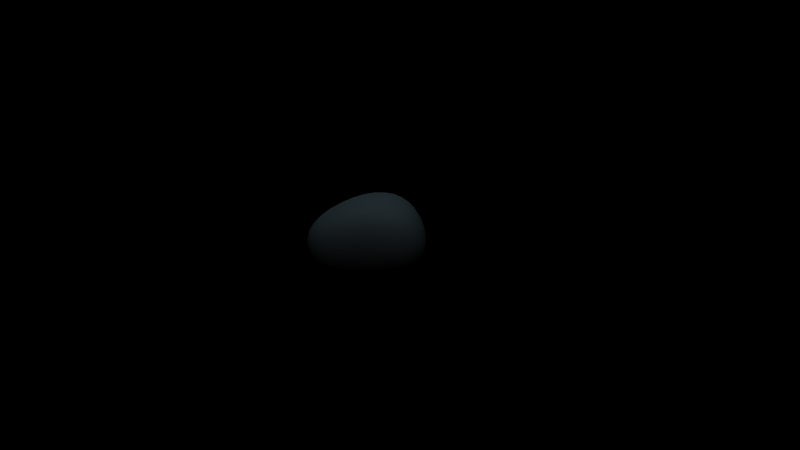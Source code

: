 # Source: stone.blend  (saved by Blender 2.45.17; exported with 4.5.12 LTS)
import bpy
from mathutils import Matrix  # noqa: F401  (used for matrix-valued properties, if any)

bpy.ops.wm.read_factory_settings(use_empty=True)
scene = bpy.context.scene
scene.name = 'Scene'

# ---- collections
col_collection_1 = bpy.data.collections.new('Collection 1'); scene.collection.children.link(col_collection_1)
col_collection_2 = bpy.data.collections.new('Collection 2'); scene.collection.children.link(col_collection_2)
col_collection_3 = bpy.data.collections.new('Collection 3'); scene.collection.children.link(col_collection_3)
col_collection_4 = bpy.data.collections.new('Collection 4'); scene.collection.children.link(col_collection_4)
col_collection_5 = bpy.data.collections.new('Collection 5'); scene.collection.children.link(col_collection_5)
col_collection_6 = bpy.data.collections.new('Collection 6'); scene.collection.children.link(col_collection_6)
col_collection_7 = bpy.data.collections.new('Collection 7'); scene.collection.children.link(col_collection_7)
col_collection_8 = bpy.data.collections.new('Collection 8'); scene.collection.children.link(col_collection_8)
col_collection_9 = bpy.data.collections.new('Collection 9'); scene.collection.children.link(col_collection_9)
col_collection_10 = bpy.data.collections.new('Collection 10'); scene.collection.children.link(col_collection_10)
col_collection_11 = bpy.data.collections.new('Collection 11'); scene.collection.children.link(col_collection_11)
col_collection_12 = bpy.data.collections.new('Collection 12'); scene.collection.children.link(col_collection_12)
col_collection_13 = bpy.data.collections.new('Collection 13'); scene.collection.children.link(col_collection_13)
col_collection_14 = bpy.data.collections.new('Collection 14'); scene.collection.children.link(col_collection_14)
col_collection_15 = bpy.data.collections.new('Collection 15'); scene.collection.children.link(col_collection_15)
col_collection_16 = bpy.data.collections.new('Collection 16'); scene.collection.children.link(col_collection_16)
col_collection_17 = bpy.data.collections.new('Collection 17'); scene.collection.children.link(col_collection_17)
col_collection_18 = bpy.data.collections.new('Collection 18'); scene.collection.children.link(col_collection_18)
col_collection_19 = bpy.data.collections.new('Collection 19'); scene.collection.children.link(col_collection_19)
col_collection_20 = bpy.data.collections.new('Collection 20'); scene.collection.children.link(col_collection_20)

# ---- materials (node trees are filled in below, after node groups)
mat_rock = bpy.data.materials.new('rock')
mat_rock.alpha_threshold = 0.0
mat_rock.diffuse_color = (0.7744, 0.8282, 0.877, 1.0)
mat_rock.specular_color = (0.8939, 0.8864, 0.8093)
mat_rock.roughness = 1.491
mat_rock.specular_intensity = 0.04311
mat_rock.line_color = (0.0, 0.0, 0.0, 1.0)

# ---- material node trees

# ---- cameras
cam_camera_003 = bpy.data.cameras.new('Camera.003')
cam_camera_003.passepartout_alpha = 0.2
cam_camera_003.clip_end = 100.0
cam_camera_003.lens = 35.0
cam_camera_003.ortho_scale = 7.0
cam_camera_003.show_safe_areas = True
cam_camera_003.dof.focus_distance = 0.0
cam_camera_003.dof.aperture_fstop = 128.0
cam_camera = bpy.data.cameras.new('Camera')
cam_camera.passepartout_alpha = 0.2
cam_camera.clip_end = 100.0
cam_camera.lens = 35.0
cam_camera.ortho_scale = 7.314
cam_camera.show_passepartout = False
cam_camera.show_safe_areas = True
cam_camera.dof.focus_distance = 0.0
cam_camera.dof.aperture_fstop = 128.0

# ---- lights
light_lamp_007 = bpy.data.lights.new('Lamp.007', 'SUN')
light_lamp_007.color = (0.7429, 0.9614, 1.0)
light_lamp_007.transmission_factor = 0.0
light_lamp_007.angle = 1.571
light_lamp_007.energy = 0.5
light_lamp_007.shadow_buffer_clip_start = 0.5
light_lamp_007.shadow_soft_size = 1.0
light_lamp_007.shadow_cascade_max_distance = 1000.0
light_lamp_007.cycles.use_multiple_importance_sampling = False
light_lamp_008 = bpy.data.lights.new('Lamp.008', 'POINT')
light_lamp_008.color = (0.8522, 1.0, 0.7429)
light_lamp_008.transmission_factor = 0.0
light_lamp_008.energy = 150.0
light_lamp_008.shadow_buffer_clip_start = 0.5
light_lamp_008.shadow_soft_size = 1.0
light_lamp_008.shadow_maximum_resolution = 0.006
light_lamp_008.use_absolute_resolution = True
light_lamp_008.cycles.use_multiple_importance_sampling = False
light_lamp_009 = bpy.data.lights.new('Lamp.009', 'SPOT')
light_lamp_009.color = (1.0, 0.9935, 0.906)
light_lamp_009.transmission_factor = 0.0
light_lamp_009.cutoff_distance = 42.76
light_lamp_009.energy = 150.0
light_lamp_009.shadow_buffer_clip_start = 34.73
light_lamp_009.shadow_soft_size = 1.0
light_lamp_009.shadow_maximum_resolution = 0.006
light_lamp_009.use_absolute_resolution = True
light_lamp_009.spot_size = 0.1745
light_lamp_009.cycles.use_multiple_importance_sampling = False
light_spot = bpy.data.lights.new('Spot', 'POINT')
light_spot.transmission_factor = 0.0
light_spot.cutoff_distance = 30.0
light_spot.energy = 100.0
light_spot.shadow_buffer_clip_start = 1.001
light_spot.shadow_soft_size = 1.0
light_spot.shadow_maximum_resolution = 0.006
light_spot.use_absolute_resolution = True
light_spot.cycles.use_multiple_importance_sampling = False

# ---- meshes
me_cube = bpy.data.meshes.new('Cube')
me_cube.from_pydata([(-0.0008556, 0.01588, 0.1177), (0.004646, -0.00964, -0.1027), (0.1284, -0.001052, -0.006544), (0.004235, -0.1718, 0.001484), (-0.1474, 0.02201, 0.008173), (-0.0004446, 0.1606, 0.001484), (0.001599, -0.1112, 0.07008), (0.1056, -0.00106, 0.09868), (-0.001934, 0.1169, 0.08046), (-0.1019, 0.02143, 0.09868), (0.09267, -0.002637, -0.0703), (0.005702, -0.1231, -0.07112), (-0.1035, -0.00257, -0.09572), (0.006229, 0.1193, -0.08285), (0.1031, -0.1124, 0.001484), (0.1206, 0.1314, 0.001484), (-0.09046, -0.1166, 0.001484), (-0.1243, 0.1127, 0.001484), (0.086, 0.1058, 0.07668), (0.08106, -0.08017, 0.04888), (-0.07772, -0.08028, 0.04888), (-0.09055, 0.09457, 0.07668), (0.08861, 0.1067, -0.05499), (0.08365, -0.1027, -0.06732), (-0.07422, -0.1032, -0.06732), (-0.08435, 0.1056, -0.07505)], [], [(0, 7, 18, 8), (0, 6, 19, 7), (0, 9, 20, 6), (0, 8, 21, 9), (1, 13, 22, 10), (1, 12, 25, 13), (1, 11, 24, 12), (1, 10, 23, 11), (2, 15, 18, 7), (2, 10, 22, 15), (2, 14, 23, 10), (2, 7, 19, 14), (3, 14, 19, 6), (3, 11, 23, 14), (3, 16, 24, 11), (3, 6, 20, 16), (4, 16, 20, 9), (4, 12, 24, 16), (4, 17, 25, 12), (4, 9, 21, 17), (5, 15, 22, 13), (5, 8, 18, 15), (5, 17, 21, 8), (5, 13, 25, 17)])
me_cube.polygons.foreach_set('use_smooth', [True] * 24)
_uv = me_cube.uv_layers.new(name='UVTex')
_uv.uv.foreach_set('vector', [0.3524, 0.5402, 0.3571, 0.4875, 0.401, 0.4959, 0.414, 0.5392, 0.3524, 0.5402, 0.2789, 0.5112, 0.3124, 0.4724, 0.3571, 0.4875, 0.3524, 0.5402, 0.3484, 0.6078, 0.2585, 0.5774, 0.2789, 0.5112, 0.3524, 0.5402, 0.414, 0.5392, 0.4093, 0.6052, 0.3484, 0.6078, 0.3796, 0.2466, 0.6378, 0.3786, 0.4468, 0.4306, 0.3743, 0.3797, 0.3796, 0.2466, 0.4215, 0.0, 0.7002, 0.1345, 0.6378, 0.3786, 0.3796, 0.2466, 0.1063, 0.3272, 0.1196, 0.08735, 0.4215, 0.0, 0.3796, 0.2466, 0.3743, 0.3797, 0.2873, 0.3827, 0.1063, 0.3272, 0.3647, 0.4344, 0.4221, 0.4663, 0.401, 0.4959, 0.3571, 0.4875, 0.3647, 0.4344, 0.3743, 0.3797, 0.4468, 0.4306, 0.4221, 0.4663, 0.3647, 0.4344, 0.2942, 0.4405, 0.2873, 0.3827, 0.3743, 0.3797, 0.3647, 0.4344, 0.3571, 0.4875, 0.3124, 0.4724, 0.2942, 0.4405, 0.2328, 0.4738, 0.2942, 0.4405, 0.3124, 0.4724, 0.2789, 0.5112, 0.2328, 0.4738, 0.1063, 0.3272, 0.2873, 0.3827, 0.2942, 0.4405, 0.2328, 0.4738, 0.1893, 0.5696, 0.05386, 0.5464, 0.1063, 0.3272, 0.2328, 0.4738, 0.2789, 0.5112, 0.2585, 0.5774, 0.1893, 0.5696, 0.3325, 0.8306, 0.1893, 0.5696, 0.2585, 0.5774, 0.3484, 0.6078, 0.3325, 0.8306, 0.0, 0.8163, 0.05386, 0.5464, 0.1893, 0.5696, 0.3325, 0.8306, 0.4808, 0.6563, 0.7002, 0.6719, 0.6336, 1.0, 0.3325, 0.8306, 0.3484, 0.6078, 0.4093, 0.6052, 0.4808, 0.6563, 0.482, 0.5206, 0.4221, 0.4663, 0.4468, 0.4306, 0.6378, 0.3786, 0.482, 0.5206, 0.414, 0.5392, 0.401, 0.4959, 0.4221, 0.4663, 0.482, 0.5206, 0.4808, 0.6563, 0.4093, 0.6052, 0.414, 0.5392, 0.482, 0.5206, 0.6378, 0.3786, 0.7002, 0.6719, 0.4808, 0.6563])
me_cube.materials.append(mat_rock)
me_cube.use_remesh_preserve_volume = False
me_cube.use_remesh_preserve_attributes = False
me_cube.use_mirror_vertex_groups = False
me_cube.update()
arm_armature_001 = bpy.data.armatures.new('Armature.001')  # bones are not reproduced

# ---- objects
ob_stone = bpy.data.objects.new('stone', me_cube)
ob_emptytextures = bpy.data.objects.new('Emptytextures', None)
ob_emptytextures_001 = bpy.data.objects.new('Emptytextures.001', None)
ob_emptystump2 = bpy.data.objects.new('Emptystump2', None)
ob_emptystump2_001 = bpy.data.objects.new('Emptystump2.001', None)
ob_rock_rig = bpy.data.objects.new('rock_rig', arm_armature_001)
ob_emptyrig = bpy.data.objects.new('Emptyrig', None)
ob_lamp_004 = bpy.data.objects.new('Lamp.004', light_lamp_007)
ob_lamp_003 = bpy.data.objects.new('Lamp.003', light_lamp_008)
ob_lamp_002 = bpy.data.objects.new('Lamp.002', light_lamp_009)
ob_camera = bpy.data.objects.new('Camera', cam_camera_003)
ob_lamp = bpy.data.objects.new('Lamp', light_spot)
ob_camera_001 = bpy.data.objects.new('Camera.001', cam_camera)

# ---- transforms, parenting, visibility, modifiers, constraints
ob_stone.parent = ob_rock_rig
ob_stone.location = (0.0, 0.0, 0.0)
ob_stone.lock_rotations_4d = False
ob_stone.empty_display_type = 'ARROWS'
ob_stone.color = (0.0, 0.0, 0.0, 1.0)
ob_stone.lineart.crease_threshold = 0.0
_vg = ob_stone.vertex_groups.new(name='def')
_vg.add([0, 1, 2, 3, 4, 5, 6, 7, 8, 9, 10, 11, 12, 13, 14, 15, 16, 17, 18, 19, 20, 21, 22, 23, 24, 25], 1.0, 'REPLACE')
_m = ob_stone.modifiers.new('Armature', 'ARMATURE')
_m.object = ob_rock_rig
_m = ob_stone.modifiers.new('Subsurf', 'SUBSURF')
_m.uv_smooth = 'PRESERVE_CORNERS'
_m.quality = 2
ob_emptytextures.location = (1.201, 2.434, 1.7)
ob_emptytextures.scale = (2.0, 2.0, 2.0)
ob_emptytextures.lock_rotation = (True, True, True)
ob_emptytextures.lock_rotations_4d = False
ob_emptytextures.lock_scale = (True, True, True)
ob_emptytextures.empty_image_offset = (0.0, 0.0)
ob_emptytextures.color = (0.0, 0.0, 0.0, 1.0)
ob_emptytextures.show_name = True
ob_emptytextures.lineart.crease_threshold = 0.0
ob_emptytextures_001.location = (1.201, 2.434, 1.7)
ob_emptytextures_001.scale = (2.0, 2.0, 2.0)
ob_emptytextures_001.lock_rotation = (True, True, True)
ob_emptytextures_001.lock_rotations_4d = False
ob_emptytextures_001.lock_scale = (True, True, True)
ob_emptytextures_001.empty_image_offset = (0.0, 0.0)
ob_emptytextures_001.color = (0.0, 0.0, 0.0, 1.0)
ob_emptytextures_001.show_name = True
ob_emptytextures_001.lineart.crease_threshold = 0.0
ob_emptystump2.location = (0.2501, -0.152, 1.299)
ob_emptystump2.rotation_euler = (0.3184, -0.08212, -0.02781)
ob_emptystump2.scale = (-0.585, -0.585, -0.585)
ob_emptystump2.lock_location = (True, True, True)
ob_emptystump2.lock_rotation = (True, True, True)
ob_emptystump2.lock_rotations_4d = False
ob_emptystump2.lock_scale = (True, True, True)
ob_emptystump2.empty_image_offset = (0.0, 0.0)
ob_emptystump2.color = (0.0, 0.0, 0.0, 1.0)
ob_emptystump2.show_name = True
ob_emptystump2.lineart.crease_threshold = 0.0
ob_emptystump2_001.location = (0.2501, -0.152, 1.299)
ob_emptystump2_001.rotation_euler = (0.3184, -0.08212, -0.02781)
ob_emptystump2_001.scale = (-0.585, -0.585, -0.585)
ob_emptystump2_001.lock_location = (True, True, True)
ob_emptystump2_001.lock_rotation = (True, True, True)
ob_emptystump2_001.lock_rotations_4d = False
ob_emptystump2_001.lock_scale = (True, True, True)
ob_emptystump2_001.empty_image_offset = (0.0, 0.0)
ob_emptystump2_001.color = (0.0, 0.0, 0.0, 1.0)
ob_emptystump2_001.show_name = True
ob_emptystump2_001.lineart.crease_threshold = 0.0
ob_rock_rig.location = (0.0, 0.0, 0.0)
ob_rock_rig.lock_rotations_4d = False
ob_rock_rig.empty_display_type = 'ARROWS'
ob_rock_rig.color = (0.0, 0.0, 0.0, 1.0)
ob_rock_rig.lineart.crease_threshold = 0.0
ob_emptyrig.location = (0.0, 0.0, 0.0)
ob_emptyrig.rotation_euler = (0.0, -0.0, 0.9302)
ob_emptyrig.scale = (23.2, 23.2, 23.2)
ob_emptyrig.lock_rotations_4d = False
ob_emptyrig.empty_image_offset = (0.0, 0.0)
ob_emptyrig.color = (0.0, 0.0, 0.0, 1.0)
ob_emptyrig.hide_select = True
ob_emptyrig.show_name = True
ob_emptyrig.lineart.crease_threshold = 0.0
ob_lamp_004.parent = ob_emptyrig
ob_lamp_004.matrix_parent_inverse = Matrix(((0.0431, 0.0, 0.0, 0.0), (0.0, 0.0431, 0.0, 0.0), (0.0, 0.0, 0.0431, 0.0), (0.0, 0.0, 0.0, 1.0)))
ob_lamp_004.location = (-0.2504, 0.2229, 45.99)
ob_lamp_004.lock_rotations_4d = False
ob_lamp_004.empty_display_type = 'ARROWS'
ob_lamp_004.color = (0.0, 0.0, 0.0, 1.0)
ob_lamp_004.lineart.crease_threshold = 0.0
ob_lamp_003.parent = ob_emptyrig
ob_lamp_003.matrix_parent_inverse = Matrix(((0.0431, 0.0, 0.0, 0.0), (0.0, 0.0431, 0.0, 0.0), (0.0, 0.0, 0.0431, 0.0), (0.0, 0.0, 0.0, 1.0)))
ob_lamp_003.location = (-13.44, 15.49, -15.01)
ob_lamp_003.rotation_euler = (1.631e-08, 0.5047, 2.281)
ob_lamp_003.lock_rotations_4d = False
ob_lamp_003.empty_display_type = 'ARROWS'
ob_lamp_003.color = (0.0, 0.0, 0.0, 1.0)
ob_lamp_003.lineart.crease_threshold = 0.0
ob_lamp_002.parent = ob_emptyrig
ob_lamp_002.matrix_parent_inverse = Matrix(((0.0431, 0.0, 0.0, 0.0), (0.0, 0.0431, 0.0, 0.0), (0.0, 0.0, 0.0431, 0.0), (0.0, 0.0, 0.0, 1.0)))
ob_lamp_002.location = (12.37, -13.49, 33.35)
ob_lamp_002.rotation_euler = (1.631e-08, 0.5047, -0.8607)
ob_lamp_002.lock_rotations_4d = False
ob_lamp_002.empty_display_type = 'ARROWS'
ob_lamp_002.color = (0.0, 0.0, 0.0, 1.0)
ob_lamp_002.lineart.crease_threshold = 0.0
ob_camera.parent = ob_emptyrig
ob_camera.matrix_parent_inverse = Matrix(((-0.01596, 0.04004, 0.0, 0.0), (-0.04004, -0.01596, 0.0, 0.0), (0.0, 0.0, 0.0431, 0.0), (0.0, 0.0, 0.0, 1.0)))
ob_camera.location = (0.7299, 1.521, 0.6474)
ob_camera.rotation_euler = (1.219, 8.764e-08, 2.649)
ob_camera.lock_rotations_4d = False
ob_camera.empty_display_type = 'ARROWS'
ob_camera.color = (0.0, 0.0, 0.0, 1.0)
ob_camera.lineart.crease_threshold = 0.0
ob_lamp.location = (4.076, 1.005, 5.904)
ob_lamp.rotation_euler = (0.6503, 0.05522, 1.866)
ob_lamp.lock_rotations_4d = False
ob_lamp.empty_display_type = 'ARROWS'
ob_lamp.color = (0.0, 0.0, 0.0, 0.0)
ob_lamp.lineart.crease_threshold = 0.0
ob_camera_001.location = (7.481, -6.508, 5.344)
ob_camera_001.rotation_euler = (1.109, 0.01082, 0.8149)
ob_camera_001.lock_rotations_4d = False
ob_camera_001.empty_display_type = 'ARROWS'
ob_camera_001.color = (0.0, 0.0, 0.0, 0.0)
ob_camera_001.display_type = 'WIRE'
ob_camera_001.lineart.crease_threshold = 0.0

# ---- collection membership
col_collection_1.objects.link(ob_stone)
col_collection_1.objects.link(ob_emptytextures)
col_collection_1.objects.link(ob_emptytextures_001)
col_collection_2.objects.link(ob_emptystump2)
col_collection_2.objects.link(ob_emptystump2_001)
col_collection_2.objects.link(ob_emptytextures)
col_collection_2.objects.link(ob_emptytextures_001)
col_collection_3.objects.link(ob_emptytextures)
col_collection_3.objects.link(ob_emptytextures_001)
col_collection_4.objects.link(ob_emptytextures)
col_collection_4.objects.link(ob_emptytextures_001)
col_collection_5.objects.link(ob_emptytextures)
col_collection_5.objects.link(ob_emptytextures_001)
col_collection_6.objects.link(ob_rock_rig)
col_collection_6.objects.link(ob_emptyrig)
col_collection_6.objects.link(ob_lamp_004)
col_collection_6.objects.link(ob_lamp_003)
col_collection_6.objects.link(ob_lamp_002)
col_collection_6.objects.link(ob_camera)
col_collection_6.objects.link(ob_emptytextures)
col_collection_6.objects.link(ob_emptytextures_001)
col_collection_7.objects.link(ob_emptytextures)
col_collection_7.objects.link(ob_emptytextures_001)
col_collection_8.objects.link(ob_emptytextures)
col_collection_8.objects.link(ob_emptytextures_001)
col_collection_9.objects.link(ob_emptytextures)
col_collection_9.objects.link(ob_emptytextures_001)
col_collection_10.objects.link(ob_lamp)
col_collection_10.objects.link(ob_camera_001)
col_collection_10.objects.link(ob_emptytextures)
col_collection_10.objects.link(ob_emptytextures_001)
col_collection_11.objects.link(ob_emptytextures)
col_collection_11.objects.link(ob_emptytextures_001)
col_collection_12.objects.link(ob_emptytextures)
col_collection_12.objects.link(ob_emptytextures_001)
col_collection_13.objects.link(ob_emptytextures)
col_collection_13.objects.link(ob_emptytextures_001)
col_collection_14.objects.link(ob_emptytextures)
col_collection_14.objects.link(ob_emptytextures_001)
col_collection_15.objects.link(ob_emptytextures)
col_collection_15.objects.link(ob_emptytextures_001)
col_collection_16.objects.link(ob_emptytextures)
col_collection_16.objects.link(ob_emptytextures_001)
col_collection_17.objects.link(ob_emptytextures)
col_collection_17.objects.link(ob_emptytextures_001)
col_collection_18.objects.link(ob_emptytextures)
col_collection_18.objects.link(ob_emptytextures_001)
col_collection_19.objects.link(ob_emptytextures)
col_collection_19.objects.link(ob_emptytextures_001)
col_collection_20.objects.link(ob_emptytextures)
col_collection_20.objects.link(ob_emptytextures_001)

# ---- scene / render settings (as saved in the file)
scene.camera = ob_camera
scene.frame_start = 1; scene.frame_end = 250; scene.frame_set(1)
scene.render.engine = 'BLENDER_EEVEE_NEXT'
scene.render.image_settings.file_format = 'JPEG'
scene.render.image_settings.color_mode = 'RGB'
scene.render.image_settings.compression = 90
scene.render.resolution_percentage = 75
scene.render.fps = 25
scene.render.dither_intensity = 0.0
scene.render.use_compositing = False
scene.render.use_sequencer = False
scene.render.bake_margin = 2
scene.render.bake_bias = 0.0
scene.render.use_stamp_time = False
scene.render.use_stamp_date = False
scene.render.use_stamp_frame = False
scene.render.use_stamp_camera = False
scene.render.use_stamp_scene = False
scene.render.use_stamp_filename = False
scene.render.use_stamp_render_time = False
scene.render.stamp_font_size = 0
scene.cycles.use_denoising = False
scene.cycles.samples = 10
scene.cycles.sampling_pattern = 'TABULATED_SOBOL'
scene.cycles.light_sampling_threshold = 0.0
scene.cycles.use_adaptive_sampling = False
scene.cycles.use_light_tree = False
scene.cycles.blur_glossy = 0.0
scene.cycles.volume_bounces = 1
scene.cycles.pixel_filter_type = 'GAUSSIAN'
scene.cycles.sample_clamp_indirect = 0.0
scene.view_settings.view_transform = 'Raw'
bpy.context.view_layer.update()
